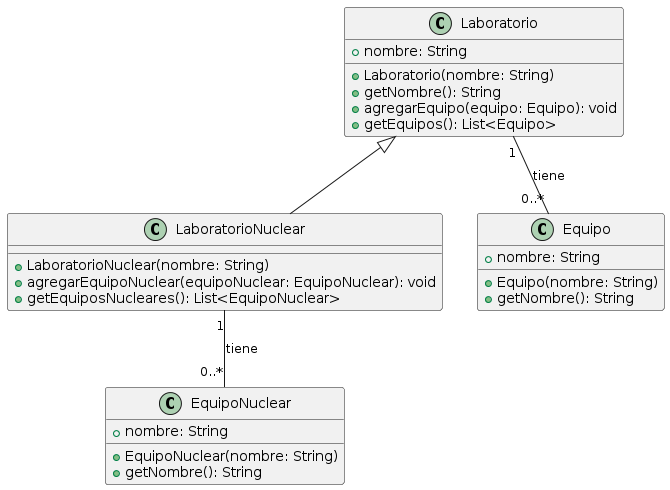

The diagram above was rendered by PlantUML. Its source (embedded in the PNG):
@startuml
class Laboratorio {
    + nombre: String
    + Laboratorio(nombre: String)
    + getNombre(): String
    + agregarEquipo(equipo: Equipo): void
    + getEquipos(): List<Equipo>
}

class LaboratorioNuclear {
    + LaboratorioNuclear(nombre: String)
    + agregarEquipoNuclear(equipoNuclear: EquipoNuclear): void
    + getEquiposNucleares(): List<EquipoNuclear>
}

class Equipo {
    + nombre: String
    + Equipo(nombre: String)
    + getNombre(): String
}

class EquipoNuclear {
    + nombre: String
    + EquipoNuclear(nombre: String)
    + getNombre(): String
}

Laboratorio "1" -- "0..*" Equipo : tiene
Laboratorio <|-- LaboratorioNuclear
LaboratorioNuclear "1" -- "0..*" EquipoNuclear : tiene
@enduml